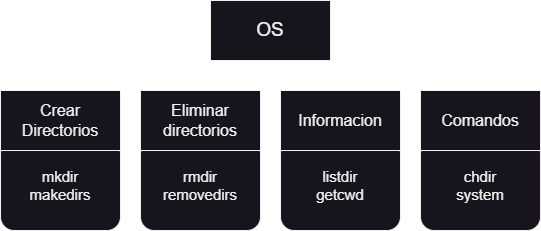

The diagram above was exported from draw.io. Its source (the exported page's mxGraphModel, read from the mxfile embedded in the PNG):
<mxGraphModel dx="1036" dy="606" grid="1" gridSize="10" guides="1" tooltips="1" connect="1" arrows="1" fold="1" page="1" pageScale="1" pageWidth="827" pageHeight="1169" math="0" shadow="0">
  <root>
    <mxCell id="0" />
    <mxCell id="1" parent="0" />
    <mxCell id="rDUr4wYnIcq2DADYIsew-12" value="mkdir&lt;br style=&quot;font-size: 15px;&quot;&gt;makedirs" style="rounded=1;whiteSpace=wrap;html=1;fontSize=15;" parent="1" vertex="1">
      <mxGeometry x="100" y="340" width="120" height="90" as="geometry" />
    </mxCell>
    <mxCell id="rDUr4wYnIcq2DADYIsew-14" value="chdir&lt;br style=&quot;font-size: 15px;&quot;&gt;system" style="rounded=1;whiteSpace=wrap;html=1;fontSize=15;" parent="1" vertex="1">
      <mxGeometry x="520" y="340" width="120" height="90" as="geometry" />
    </mxCell>
    <mxCell id="rDUr4wYnIcq2DADYIsew-15" value="listdir&lt;br style=&quot;font-size: 15px;&quot;&gt;getcwd" style="rounded=1;whiteSpace=wrap;html=1;fontSize=15;" parent="1" vertex="1">
      <mxGeometry x="380" y="340" width="120" height="90" as="geometry" />
    </mxCell>
    <mxCell id="rDUr4wYnIcq2DADYIsew-16" value="rmdir&lt;br style=&quot;font-size: 15px;&quot;&gt;removedirs" style="rounded=1;whiteSpace=wrap;html=1;fontSize=15;" parent="1" vertex="1">
      <mxGeometry x="240" y="340" width="120" height="90" as="geometry" />
    </mxCell>
    <mxCell id="rDUr4wYnIcq2DADYIsew-1" value="OS" style="rounded=0;whiteSpace=wrap;html=1;fontSize=19;" parent="1" vertex="1">
      <mxGeometry x="310" y="200" width="120" height="60" as="geometry" />
    </mxCell>
    <mxCell id="rDUr4wYnIcq2DADYIsew-6" value="Eliminar directorios" style="rounded=0;whiteSpace=wrap;html=1;fontSize=16;" parent="1" vertex="1">
      <mxGeometry x="240" y="290" width="120" height="60" as="geometry" />
    </mxCell>
    <mxCell id="rDUr4wYnIcq2DADYIsew-7" value="Crear Directorios" style="rounded=0;whiteSpace=wrap;html=1;fontSize=16;" parent="1" vertex="1">
      <mxGeometry x="100" y="290" width="120" height="60" as="geometry" />
    </mxCell>
    <mxCell id="rDUr4wYnIcq2DADYIsew-8" value="Comandos" style="rounded=0;whiteSpace=wrap;html=1;fontSize=16;" parent="1" vertex="1">
      <mxGeometry x="520" y="290" width="120" height="60" as="geometry" />
    </mxCell>
    <mxCell id="rDUr4wYnIcq2DADYIsew-9" value="Informacion" style="rounded=0;whiteSpace=wrap;html=1;fontSize=16;" parent="1" vertex="1">
      <mxGeometry x="380" y="290" width="120" height="60" as="geometry" />
    </mxCell>
  </root>
</mxGraphModel>